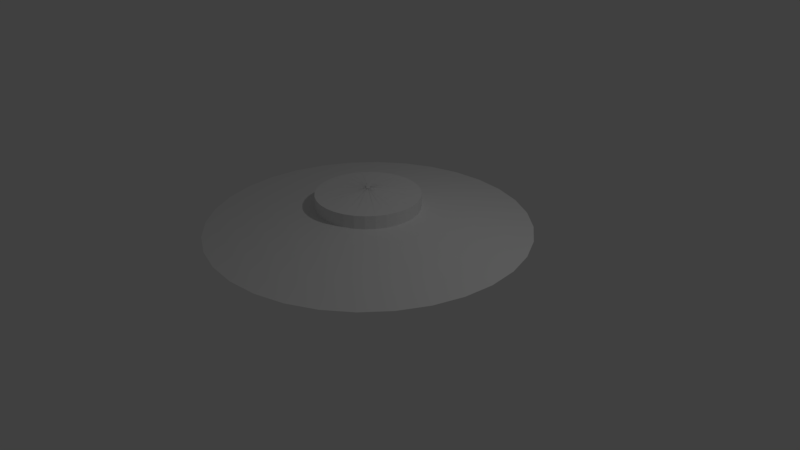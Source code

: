 # Source: ship.blend  (saved by Blender 2.78.0; exported with 4.5.12 LTS)
import bpy
from mathutils import Matrix  # noqa: F401  (used for matrix-valued properties, if any)

bpy.ops.wm.read_factory_settings(use_empty=True)
scene = bpy.context.scene
scene.name = 'Scene'

# ---- collections
col_collection_1 = bpy.data.collections.new('Collection 1'); scene.collection.children.link(col_collection_1)

# ---- world
world_world = bpy.data.worlds.new('World'); scene.world = world_world
world_world.color = (0.05088, 0.05088, 0.05088)
world_world.use_sun_shadow = False
world_world.sun_shadow_jitter_overblur = 0.0
world_world.cycles.sampling_method = 'MANUAL'

# ---- cameras
cam_camera = bpy.data.cameras.new('Camera')
cam_camera.clip_end = 100.0
cam_camera.lens = 35.0
cam_camera.sensor_width = 32.0
cam_camera.sensor_height = 18.0
cam_camera.ortho_scale = 7.314
cam_camera.dof.focus_distance = 0.0
cam_camera.dof.aperture_fstop = 128.0

# ---- lights
light_lamp = bpy.data.lights.new('Lamp', 'POINT')
light_lamp.transmission_factor = 0.0
light_lamp.cutoff_distance = 30.0
light_lamp.energy = 100.0
light_lamp.shadow_buffer_clip_start = 1.001
light_lamp.shadow_soft_size = 0.1
light_lamp.shadow_maximum_resolution = 0.006
light_lamp.use_absolute_resolution = True

# ---- meshes
me_circle = bpy.data.meshes.new('Circle')
me_circle.from_pydata([(0.0, 1.0, 0.0), (-0.1951, 0.9808, 0.0), (-0.3827, 0.9239, 0.0), (-0.5556, 0.8315, 0.0), (-0.7071, 0.7071, 0.0), (-0.8315, 0.5556, 0.0), (-0.9239, 0.3827, 0.0), (-0.9808, 0.1951, 0.0), (-1.0, 7.55e-08, 0.0), (-0.9808, -0.1951, 0.0), (-0.9239, -0.3827, 0.0), (-0.8315, -0.5556, 0.0), (-0.7071, -0.7071, 0.0), (-0.5556, -0.8315, 0.0), (-0.3827, -0.9239, 0.0), (-0.1951, -0.9808, 0.0), (3.258e-07, -1.0, 0.0), (0.1951, -0.9808, 0.0), (0.3827, -0.9239, 0.0), (0.5556, -0.8315, 0.0), (0.7071, -0.7071, 0.0), (0.8315, -0.5556, 0.0), (0.9239, -0.3827, 0.0), (0.9808, -0.1951, 0.0), (1.0, 9.656e-07, 0.0), (0.9808, 0.1951, 0.0), (0.9239, 0.3827, 0.0), (0.8315, 0.5556, 0.0), (0.7071, 0.7071, 0.0), (0.5556, 0.8315, 0.0), (0.3827, 0.9239, 0.0), (0.1951, 0.9808, 0.0), (0.0, 1.0, 0.09107), (-0.1951, 0.9808, 0.09107), (-0.3827, 0.9239, 0.09107), (-0.5556, 0.8315, 0.09107), (-0.7071, 0.7071, 0.09107), (-0.8315, 0.5556, 0.09107), (-0.9239, 0.3827, 0.09107), (-0.9808, 0.1951, 0.09107), (-1.0, 7.55e-08, 0.09107), (-0.9808, -0.1951, 0.09107), (-0.9239, -0.3827, 0.09107), (-0.8315, -0.5556, 0.09107), (-0.7071, -0.7071, 0.09107), (-0.5556, -0.8315, 0.09107), (-0.3827, -0.9239, 0.09107), (-0.1951, -0.9808, 0.09107), (3.258e-07, -1.0, 0.09107), (0.1951, -0.9808, 0.09107), (0.3827, -0.9239, 0.09107), (0.5556, -0.8315, 0.09107), (0.7071, -0.7071, 0.09107), (0.8315, -0.5556, 0.09107), (0.9239, -0.3827, 0.09107), (0.9808, -0.1951, 0.09107), (1.0, 9.656e-07, 0.09107), (0.9808, 0.1951, 0.09107), (0.9239, 0.3827, 0.09107), (0.8315, 0.5556, 0.09107), (0.7071, 0.7071, 0.09107), (0.5556, 0.8315, 0.09107), (0.3827, 0.9239, 0.09107), (0.1951, 0.9808, 0.09107), (6.422e-08, 1.541, 0.2499), (-0.3006, 1.511, 0.2499), (-0.5896, 1.424, 0.2499), (-0.856, 1.281, 0.2499), (-1.09, 1.09, 0.2499), (-1.281, 0.856, 0.2499), (-1.424, 0.5896, 0.2499), (-1.511, 0.3006, 0.2499), (-1.541, -3.779e-08, 0.2499), (-1.511, -0.3006, 0.2499), (-1.424, -0.5896, 0.2499), (-1.281, -0.856, 0.2499), (-1.09, -1.09, 0.2499), (-0.856, -1.281, 0.2499), (-0.5896, -1.424, 0.2499), (-0.3006, -1.511, 0.2499), (5.663e-07, -1.541, 0.2499), (0.3006, -1.511, 0.2499), (0.5896, -1.424, 0.2499), (0.856, -1.281, 0.2499), (1.09, -1.09, 0.2499), (1.281, -0.856, 0.2499), (1.424, -0.5896, 0.2499), (1.511, -0.3006, 0.2499), (1.541, 1.334e-06, 0.2499), (1.511, 0.3006, 0.2499), (1.424, 0.5896, 0.2499), (1.281, 0.856, 0.2499), (1.09, 1.09, 0.2499), (0.856, 1.281, 0.2499), (0.5896, 1.424, 0.2499), (0.3006, 1.511, 0.2499), (1.038e-07, 2.077, 0.4191), (-0.4053, 2.037, 0.4191), (-0.7949, 1.919, 0.4191), (-1.154, 1.727, 0.4191), (-1.469, 1.469, 0.4191), (-1.727, 1.154, 0.4191), (-1.919, 0.7949, 0.4191), (-2.037, 0.4053, 0.4191), (-2.077, -1.586e-07, 0.4191), (-2.037, -0.4053, 0.4191), (-1.919, -0.7949, 0.4191), (-1.727, -1.154, 0.4191), (-1.469, -1.469, 0.4191), (-1.154, -1.727, 0.4191), (-0.7949, -1.919, 0.4191), (-0.4053, -2.037, 0.4191), (7.806e-07, -2.077, 0.4191), (0.4053, -2.037, 0.4191), (0.7949, -1.919, 0.4191), (1.154, -1.727, 0.4191), (1.469, -1.469, 0.4191), (1.727, -1.154, 0.4191), (1.919, -0.7949, 0.4191), (2.037, -0.4053, 0.4191), (2.077, 1.69e-06, 0.4191), (2.037, 0.4053, 0.4191), (1.919, 0.7949, 0.4191), (1.727, 1.154, 0.4191), (1.469, 1.469, 0.4191), (1.154, 1.727, 0.4191), (0.7949, 1.919, 0.4191), (0.4053, 2.037, 0.4191), (-1.347e-08, 0.6671, 0.6863), (-0.1301, 0.6542, 0.6863), (-0.2553, 0.6163, 0.6863), (-0.3706, 0.5546, 0.6863), (-0.4717, 0.4717, 0.6863), (-0.5546, 0.3706, 0.6863), (-0.6163, 0.2553, 0.6863), (-0.6542, 0.1301, 0.6863), (-0.6671, 1.362e-07, 0.6863), (-0.6542, -0.1301, 0.6863), (-0.6163, -0.2553, 0.6863), (-0.5546, -0.3706, 0.6863), (-0.4717, -0.4717, 0.6863), (-0.3706, -0.5546, 0.6863), (-0.2553, -0.6163, 0.6863), (-0.1301, -0.6542, 0.6863), (2.039e-07, -0.6671, 0.6863), (0.1301, -0.6542, 0.6863), (0.2553, -0.6163, 0.6863), (0.3706, -0.5546, 0.6863), (0.4717, -0.4717, 0.6863), (0.5546, -0.3706, 0.6863), (0.6163, -0.2553, 0.6863), (0.6542, -0.1301, 0.6863), (0.6671, 7.3e-07, 0.6863), (0.6542, 0.1301, 0.6863), (0.6163, 0.2553, 0.6863), (0.5546, 0.3706, 0.6863), (0.4717, 0.4717, 0.6863), (0.3706, 0.5546, 0.6863), (0.2553, 0.6163, 0.6863), (0.1301, 0.6542, 0.6863), (-1.347e-08, 0.6671, 0.8581), (-0.1301, 0.6542, 0.8581), (-0.2553, 0.6163, 0.8581), (-0.3706, 0.5546, 0.8581), (-0.4717, 0.4717, 0.8581), (-0.5546, 0.3706, 0.8581), (-0.6163, 0.2553, 0.8581), (-0.6542, 0.1301, 0.8581), (-0.6671, 1.362e-07, 0.8581), (-0.6542, -0.1301, 0.8581), (-0.6163, -0.2553, 0.8581), (-0.5546, -0.3706, 0.8581), (-0.4717, -0.4717, 0.8581), (-0.3706, -0.5546, 0.8581), (-0.2553, -0.6163, 0.8581), (-0.1301, -0.6542, 0.8581), (2.039e-07, -0.6671, 0.8581), (0.1301, -0.6542, 0.8581), (0.2553, -0.6163, 0.8581), (0.3706, -0.5546, 0.8581), (0.4717, -0.4717, 0.8581), (0.5546, -0.3706, 0.8581), (0.6163, -0.2553, 0.8581), (0.6542, -0.1301, 0.8581), (0.6671, 7.3e-07, 0.8581), (0.6542, 0.1301, 0.8581), (0.6163, 0.2553, 0.8581), (0.5546, 0.3706, 0.8581), (0.4717, 0.4717, 0.8581), (0.3706, 0.5546, 0.8581), (0.2553, 0.6163, 0.8581), (0.1301, 0.6542, 0.8581), (-6.523e-08, -0.02543, 0.9373), (0.004962, -0.02494, 0.9373), (0.009733, -0.0235, 0.9373), (0.01413, -0.02115, 0.9373), (0.01798, -0.01798, 0.9373), (0.02115, -0.01413, 0.9373), (0.0235, -0.009732, 0.9373), (0.02494, -0.004961, 0.9373), (0.02543, 3.197e-07, 0.9373), (0.02494, 0.004962, 0.9373), (0.0235, 0.009733, 0.9373), (0.02115, 0.01413, 0.9373), (0.01798, 0.01798, 0.9373), (0.01413, 0.02115, 0.9373), (0.009733, 0.0235, 0.9373), (0.004962, 0.02494, 0.9373), (-7.352e-08, 0.02543, 0.9373), (-0.004962, 0.02494, 0.9373), (-0.009733, 0.0235, 0.9373), (-0.01413, 0.02115, 0.9373), (-0.01798, 0.01798, 0.9373), (-0.02115, 0.01413, 0.9373), (-0.0235, 0.009733, 0.9373), (-0.02494, 0.004962, 0.9373), (-0.02543, 2.97e-07, 0.9373), (-0.02494, -0.004961, 0.9373), (-0.0235, -0.009733, 0.9373), (-0.02115, -0.01413, 0.9373), (-0.01798, -0.01798, 0.9373), (-0.01413, -0.02115, 0.9373), (-0.009733, -0.0235, 0.9373), (-0.004962, -0.02494, 0.9373), (-1.018e-07, -0.1352, 0.4361), (0.02638, -0.1326, 0.4361), (0.05175, -0.1249, 0.4361), (0.07513, -0.1124, 0.4361), (0.09562, -0.09562, 0.4361), (0.1124, -0.07513, 0.4361), (0.1249, -0.05175, 0.4361), (0.1326, -0.02638, 0.4361), (0.1352, 3.297e-07, 0.4361), (0.1326, 0.02638, 0.4361), (0.1249, 0.05175, 0.4361), (0.1124, 0.07513, 0.4361), (0.09562, 0.09562, 0.4361), (0.07513, 0.1124, 0.4361), (0.05175, 0.1249, 0.4361), (0.02638, 0.1326, 0.4361), (-1.458e-07, 0.1352, 0.4361), (-0.02638, 0.1326, 0.4361), (-0.05175, 0.1249, 0.4361), (-0.07513, 0.1124, 0.4361), (-0.09562, 0.09562, 0.4361), (-0.1124, 0.07513, 0.4361), (-0.1249, 0.05175, 0.4361), (-0.1326, 0.02638, 0.4361), (-0.1352, 2.093e-07, 0.4361), (-0.1326, -0.02638, 0.4361), (-0.1249, -0.05175, 0.4361), (-0.1124, -0.07513, 0.4361), (-0.09562, -0.09562, 0.4361), (-0.07513, -0.1124, 0.4361), (-0.05175, -0.1249, 0.4361), (-0.02638, -0.1326, 0.4361), (-9.294e-08, 0.00344, 0.3094), (-0.0006711, 0.003374, 0.3094), (-0.001316, 0.003178, 0.3094), (-0.001911, 0.00286, 0.3094), (-0.002432, 0.002432, 0.3094), (-0.00286, 0.001911, 0.3094), (-0.003178, 0.001316, 0.3094), (-0.003373, 0.0006713, 0.3094), (-0.003439, 2.967e-07, 0.3094), (-0.003373, -0.0006707, 0.3094), (-0.003178, -0.001316, 0.3094), (-0.00286, -0.00191, 0.3094), (-0.002432, -0.002432, 0.3094), (-0.001911, -0.002859, 0.3094), (-0.001316, -0.003177, 0.3094), (-0.0006711, -0.003373, 0.3094), (-9.182e-08, -0.003439, 0.3094), (0.0006709, -0.003373, 0.3094), (0.001316, -0.003177, 0.3094), (0.001911, -0.002859, 0.3094), (0.002432, -0.002432, 0.3094), (0.00286, -0.00191, 0.3094), (0.003177, -0.001316, 0.3094), (0.003373, -0.0006707, 0.3094), (0.003439, 2.997e-07, 0.3094), (0.003373, 0.0006713, 0.3094), (0.003177, 0.001316, 0.3094), (0.00286, 0.001911, 0.3094), (0.002432, 0.002432, 0.3094), (0.001911, 0.00286, 0.3094), (0.001316, 0.003178, 0.3094), (0.0006709, 0.003374, 0.3094)], [], [(7, 6, 38, 39), (21, 20, 52, 53), (8, 7, 39, 40), (22, 21, 53, 54), (9, 8, 40, 41), (23, 22, 54, 55), (10, 9, 41, 42), (24, 23, 55, 56), (11, 10, 42, 43), (25, 24, 56, 57), (12, 11, 43, 44), (26, 25, 57, 58), (13, 12, 44, 45), (27, 26, 58, 59), (14, 13, 45, 46), (1, 0, 32, 33), (28, 27, 59, 60), (15, 14, 46, 47), (2, 1, 33, 34), (29, 28, 60, 61), (16, 15, 47, 48), (3, 2, 34, 35), (30, 29, 61, 62), (17, 16, 48, 49), (4, 3, 35, 36), (31, 30, 62, 63), (18, 17, 49, 50), (5, 4, 36, 37), (0, 31, 63, 32), (19, 18, 50, 51), (6, 5, 37, 38), (20, 19, 51, 52), (47, 46, 78, 79), (34, 33, 65, 66), (61, 60, 92, 93), (48, 47, 79, 80), (35, 34, 66, 67), (62, 61, 93, 94), (49, 48, 80, 81), (36, 35, 67, 68), (63, 62, 94, 95), (50, 49, 81, 82), (37, 36, 68, 69), (32, 63, 95, 64), (51, 50, 82, 83), (38, 37, 69, 70), (52, 51, 83, 84), (39, 38, 70, 71), (53, 52, 84, 85), (40, 39, 71, 72), (54, 53, 85, 86), (41, 40, 72, 73), (55, 54, 86, 87), (42, 41, 73, 74), (56, 55, 87, 88), (43, 42, 74, 75), (57, 56, 88, 89), (44, 43, 75, 76), (58, 57, 89, 90), (45, 44, 76, 77), (59, 58, 90, 91), (46, 45, 77, 78), (33, 32, 64, 65), (60, 59, 91, 92), (82, 81, 113, 114), (69, 68, 100, 101), (64, 95, 127, 96), (83, 82, 114, 115), (70, 69, 101, 102), (84, 83, 115, 116), (71, 70, 102, 103), (85, 84, 116, 117), (72, 71, 103, 104), (86, 85, 117, 118), (73, 72, 104, 105), (87, 86, 118, 119), (74, 73, 105, 106), (88, 87, 119, 120), (75, 74, 106, 107), (89, 88, 120, 121), (76, 75, 107, 108), (90, 89, 121, 122), (77, 76, 108, 109), (91, 90, 122, 123), (78, 77, 109, 110), (65, 64, 96, 97), (92, 91, 123, 124), (79, 78, 110, 111), (66, 65, 97, 98), (93, 92, 124, 125), (80, 79, 111, 112), (67, 66, 98, 99), (94, 93, 125, 126), (81, 80, 112, 113), (68, 67, 99, 100), (95, 94, 126, 127), (117, 116, 148, 149), (104, 103, 135, 136), (118, 117, 149, 150), (105, 104, 136, 137), (119, 118, 150, 151), (106, 105, 137, 138), (120, 119, 151, 152), (107, 106, 138, 139), (121, 120, 152, 153), (108, 107, 139, 140), (122, 121, 153, 154), (109, 108, 140, 141), (123, 122, 154, 155), (110, 109, 141, 142), (97, 96, 128, 129), (124, 123, 155, 156), (111, 110, 142, 143), (98, 97, 129, 130), (125, 124, 156, 157), (112, 111, 143, 144), (99, 98, 130, 131), (126, 125, 157, 158), (113, 112, 144, 145), (100, 99, 131, 132), (127, 126, 158, 159), (114, 113, 145, 146), (101, 100, 132, 133), (96, 127, 159, 128), (115, 114, 146, 147), (102, 101, 133, 134), (116, 115, 147, 148), (103, 102, 134, 135), (152, 151, 183, 184), (139, 138, 170, 171), (153, 152, 184, 185), (140, 139, 171, 172), (154, 153, 185, 186), (141, 140, 172, 173), (155, 154, 186, 187), (142, 141, 173, 174), (129, 128, 160, 161), (156, 155, 187, 188), (143, 142, 174, 175), (130, 129, 161, 162), (157, 156, 188, 189), (144, 143, 175, 176), (131, 130, 162, 163), (158, 157, 189, 190), (145, 144, 176, 177), (132, 131, 163, 164), (159, 158, 190, 191), (146, 145, 177, 178), (133, 132, 164, 165), (128, 159, 191, 160), (147, 146, 178, 179), (134, 133, 165, 166), (148, 147, 179, 180), (135, 134, 166, 167), (149, 148, 180, 181), (136, 135, 167, 168), (150, 149, 181, 182), (137, 136, 168, 169), (151, 150, 182, 183), (138, 137, 169, 170), (187, 186, 218, 219), (174, 173, 205, 206), (161, 160, 192, 193), (188, 187, 219, 220), (175, 174, 206, 207), (162, 161, 193, 194), (189, 188, 220, 221), (176, 175, 207, 208), (163, 162, 194, 195), (190, 189, 221, 222), (177, 176, 208, 209), (164, 163, 195, 196), (191, 190, 222, 223), (178, 177, 209, 210), (165, 164, 196, 197), (160, 191, 223, 192), (179, 178, 210, 211), (166, 165, 197, 198), (180, 179, 211, 212), (167, 166, 198, 199), (181, 180, 212, 213), (168, 167, 199, 200), (182, 181, 213, 214), (169, 168, 200, 201), (183, 182, 214, 215), (170, 169, 201, 202), (184, 183, 215, 216), (171, 170, 202, 203), (185, 184, 216, 217), (172, 171, 203, 204), (186, 185, 217, 218), (173, 172, 204, 205), (28, 29, 253, 252), (2, 3, 227, 226), (210, 209, 273, 274), (29, 30, 254, 253), (3, 4, 228, 227), (211, 210, 274, 275), (30, 31, 255, 254), (4, 5, 229, 228), (212, 211, 275, 276), (31, 0, 224, 255), (5, 6, 230, 229), (213, 212, 276, 277), (6, 7, 231, 230), (214, 213, 277, 278), (7, 8, 232, 231), (215, 214, 278, 279), (8, 9, 233, 232), (216, 215, 279, 280), (9, 10, 234, 233), (217, 216, 280, 281), (10, 11, 235, 234), (218, 217, 281, 282), (11, 12, 236, 235), (219, 218, 282, 283), (193, 192, 256, 257), (12, 13, 237, 236), (220, 219, 283, 284), (194, 193, 257, 258), (13, 14, 238, 237), (221, 220, 284, 285), (195, 194, 258, 259), (14, 15, 239, 238), (222, 221, 285, 286), (196, 195, 259, 260), (15, 16, 240, 239), (223, 222, 286, 287), (197, 196, 260, 261), (16, 17, 241, 240), (192, 223, 287, 256), (198, 197, 261, 262), (17, 18, 242, 241), (199, 198, 262, 263), (18, 19, 243, 242), (200, 199, 263, 264), (19, 20, 244, 243), (201, 200, 264, 265), (20, 21, 245, 244), (202, 201, 265, 266), (21, 22, 246, 245), (203, 202, 266, 267), (22, 23, 247, 246), (204, 203, 267, 268), (23, 24, 248, 247), (205, 204, 268, 269), (24, 25, 249, 248), (206, 205, 269, 270), (25, 26, 250, 249), (207, 206, 270, 271), (26, 27, 251, 250), (0, 1, 225, 224), (208, 207, 271, 272), (27, 28, 252, 251), (1, 2, 226, 225), (209, 208, 272, 273)])
me_circle.use_remesh_preserve_volume = False
me_circle.use_remesh_preserve_attributes = False
me_circle.use_mirror_vertex_groups = False
me_circle.update()

# ---- objects
ob_circle = bpy.data.objects.new('Circle', me_circle)
ob_lamp = bpy.data.objects.new('Lamp', light_lamp)
ob_camera = bpy.data.objects.new('Camera', cam_camera)

# ---- transforms, parenting, visibility, modifiers, constraints
ob_circle.location = (0.0, 0.0, 0.0)
ob_circle.lineart.crease_threshold = 0.0
ob_lamp.location = (4.076, 1.005, 5.904)
ob_lamp.rotation_euler = (0.6503, 0.05522, 1.866)
ob_lamp.lock_rotations_4d = False
ob_lamp.empty_display_type = 'ARROWS'
ob_lamp.color = (0.0, 0.0, 0.0, 0.0)
ob_lamp.lineart.crease_threshold = 0.0
ob_camera.location = (7.481, -6.508, 5.344)
ob_camera.rotation_euler = (1.109, 0.0, 0.8149)
ob_camera.lock_rotations_4d = False
ob_camera.empty_display_type = 'ARROWS'
ob_camera.color = (0.0, 0.0, 0.0, 0.0)
ob_camera.display_type = 'WIRE'
ob_camera.lineart.crease_threshold = 0.0

# ---- collection membership
col_collection_1.objects.link(ob_circle)
col_collection_1.objects.link(ob_lamp)
col_collection_1.objects.link(ob_camera)

# ---- scene / render settings (as saved in the file)
scene.camera = ob_camera
scene.frame_start = 1; scene.frame_end = 250; scene.frame_set(1)
scene.render.engine = 'BLENDER_EEVEE_NEXT'
scene.render.resolution_percentage = 50
scene.render.dither_intensity = 0.0
scene.cycles.use_denoising = False
scene.cycles.samples = 128
scene.cycles.sampling_pattern = 'TABULATED_SOBOL'
scene.cycles.light_sampling_threshold = 0.0
scene.cycles.use_adaptive_sampling = False
scene.cycles.use_light_tree = False
scene.cycles.blur_glossy = 0.0
scene.cycles.sample_clamp_indirect = 0.0
scene.view_settings.view_transform = 'Standard'
bpy.context.view_layer.update()
